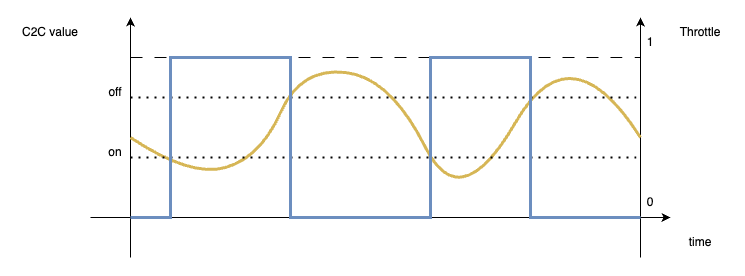

The diagram above was exported from draw.io. Its source (the exported page's mxGraphModel, read from the mxfile embedded in the PNG):
<mxGraphModel dx="3226" dy="1928" grid="1" gridSize="10" guides="1" tooltips="1" connect="1" arrows="1" fold="1" page="1" pageScale="1" pageWidth="1169" pageHeight="827" math="0" shadow="0">
  <root>
    <mxCell id="0" />
    <mxCell id="1" parent="0" />
    <mxCell id="2" value="" style="endArrow=classic;html=1;rounded=0;" edge="1" parent="1">
      <mxGeometry width="50" height="50" relative="1" as="geometry">
        <mxPoint x="-840" y="1200" as="sourcePoint" />
        <mxPoint x="-840" y="960" as="targetPoint" />
      </mxGeometry>
    </mxCell>
    <mxCell id="3" value="" style="endArrow=classic;html=1;rounded=0;" edge="1" parent="1">
      <mxGeometry width="50" height="50" relative="1" as="geometry">
        <mxPoint x="-880" y="1160" as="sourcePoint" />
        <mxPoint x="-300" y="1160" as="targetPoint" />
      </mxGeometry>
    </mxCell>
    <mxCell id="4" value="0" style="text;html=1;align=center;verticalAlign=middle;whiteSpace=wrap;rounded=0;" vertex="1" parent="1">
      <mxGeometry x="-330" y="1130" width="20" height="30" as="geometry" />
    </mxCell>
    <mxCell id="5" value="1" style="text;html=1;align=center;verticalAlign=middle;whiteSpace=wrap;rounded=0;" vertex="1" parent="1">
      <mxGeometry x="-330" y="970" width="20" height="30" as="geometry" />
    </mxCell>
    <mxCell id="6" value="time" style="text;html=1;align=center;verticalAlign=middle;whiteSpace=wrap;rounded=0;" vertex="1" parent="1">
      <mxGeometry x="-300" y="1170" width="60" height="30" as="geometry" />
    </mxCell>
    <mxCell id="7" value="Throttle" style="text;html=1;align=center;verticalAlign=middle;whiteSpace=wrap;rounded=0;" vertex="1" parent="1">
      <mxGeometry x="-305" y="960" width="70" height="30" as="geometry" />
    </mxCell>
    <mxCell id="8" value="" style="endArrow=classic;html=1;rounded=0;" edge="1" parent="1">
      <mxGeometry width="50" height="50" relative="1" as="geometry">
        <mxPoint x="-330" y="1200" as="sourcePoint" />
        <mxPoint x="-330" y="960" as="targetPoint" />
      </mxGeometry>
    </mxCell>
    <mxCell id="9" value="C2C value" style="text;html=1;align=center;verticalAlign=middle;whiteSpace=wrap;rounded=0;" vertex="1" parent="1">
      <mxGeometry x="-960" y="960" width="80" height="30" as="geometry" />
    </mxCell>
    <mxCell id="10" value="" style="curved=1;endArrow=none;html=1;rounded=0;endFill=0;fillColor=#fff2cc;strokeColor=#d6b656;strokeWidth=3;" edge="1" parent="1">
      <mxGeometry width="50" height="50" relative="1" as="geometry">
        <mxPoint x="-840" y="1080" as="sourcePoint" />
        <mxPoint x="-330" y="1080" as="targetPoint" />
        <Array as="points">
          <mxPoint x="-780" y="1120" />
          <mxPoint x="-710" y="1100" />
          <mxPoint x="-670" y="1010" />
          <mxPoint x="-580" y="1020" />
          <mxPoint x="-510" y="1160" />
          <mxPoint x="-400" y="970" />
        </Array>
      </mxGeometry>
    </mxCell>
    <mxCell id="11" value="" style="endArrow=none;dashed=1;html=1;dashPattern=1 3;strokeWidth=2;rounded=0;" edge="1" parent="1">
      <mxGeometry width="50" height="50" relative="1" as="geometry">
        <mxPoint x="-840" y="1100" as="sourcePoint" />
        <mxPoint x="-330" y="1100" as="targetPoint" />
      </mxGeometry>
    </mxCell>
    <mxCell id="12" value="" style="endArrow=none;dashed=1;html=1;dashPattern=1 3;strokeWidth=2;rounded=0;" edge="1" parent="1">
      <mxGeometry width="50" height="50" relative="1" as="geometry">
        <mxPoint x="-840" y="1040" as="sourcePoint" />
        <mxPoint x="-330" y="1040" as="targetPoint" />
      </mxGeometry>
    </mxCell>
    <mxCell id="13" value="on" style="text;html=1;align=center;verticalAlign=middle;whiteSpace=wrap;rounded=0;" vertex="1" parent="1">
      <mxGeometry x="-870" y="1080" width="30" height="30" as="geometry" />
    </mxCell>
    <mxCell id="14" value="off" style="text;html=1;align=center;verticalAlign=middle;whiteSpace=wrap;rounded=0;" vertex="1" parent="1">
      <mxGeometry x="-870" y="1020" width="30" height="30" as="geometry" />
    </mxCell>
    <mxCell id="15" value="" style="endArrow=none;html=1;rounded=0;dashed=1;dashPattern=12 12;" edge="1" parent="1">
      <mxGeometry width="50" height="50" relative="1" as="geometry">
        <mxPoint x="-840" y="1000" as="sourcePoint" />
        <mxPoint x="-330" y="1000" as="targetPoint" />
      </mxGeometry>
    </mxCell>
    <mxCell id="16" value="" style="endArrow=none;html=1;rounded=0;entryX=0;entryY=1;entryDx=0;entryDy=0;fillColor=#dae8fc;strokeColor=#6c8ebf;strokeWidth=3;" edge="1" target="4" parent="1">
      <mxGeometry width="50" height="50" relative="1" as="geometry">
        <mxPoint x="-840" y="1160" as="sourcePoint" />
        <mxPoint x="-790" y="1110" as="targetPoint" />
        <Array as="points">
          <mxPoint x="-800" y="1160" />
          <mxPoint x="-800" y="1000" />
          <mxPoint x="-680" y="1000" />
          <mxPoint x="-680" y="1160" />
          <mxPoint x="-540" y="1160" />
          <mxPoint x="-540" y="1000" />
          <mxPoint x="-440" y="1000" />
          <mxPoint x="-440" y="1160" />
        </Array>
      </mxGeometry>
    </mxCell>
  </root>
</mxGraphModel>